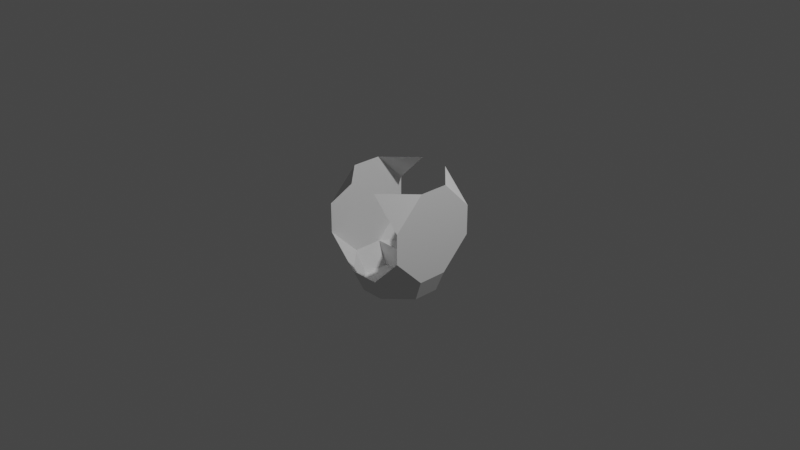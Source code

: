 # Source: aquila_node_s0p5_2.blend  (saved by Blender 3.1.7; exported with 4.5.12 LTS)
import bpy
from mathutils import Matrix  # noqa: F401  (used for matrix-valued properties, if any)

bpy.ops.wm.read_factory_settings(use_empty=True)
scene = bpy.context.scene
scene.name = 'Scene'

# ---- collections
col_collection = bpy.data.collections.new('Collection'); scene.collection.children.link(col_collection)

# ---- world
world_world = bpy.data.worlds.new('World'); scene.world = world_world
world_world.use_nodes = True; world_world.node_tree.nodes.clear()
_N = world_world.node_tree.nodes; _L = world_world.node_tree.links
n0 = _N.new('ShaderNodeOutputWorld'); n0.name = 'World Output'; n0.location = (300, 300)
n1 = _N.new('ShaderNodeBackground'); n1.name = 'Background'; n1.location = (10, 300)
n1.inputs[0].default_value = (0.05088, 0.05088, 0.05088, 1.0)
_L.new(n1.outputs[0], n0.inputs[0])
n0.is_active_output = True
world_world.color = (0.05088, 0.05088, 0.05088)
world_world.use_sun_shadow = False
world_world.sun_shadow_jitter_overblur = 0.0

# ---- cameras
cam_camera = bpy.data.cameras.new('Camera')
cam_camera.clip_end = 100.0
cam_camera.ortho_scale = 7.314

# ---- lights
light_light = bpy.data.lights.new('Light', 'POINT')
light_light.transmission_factor = 0.0
light_light.energy = 1000.0
light_light.shadow_soft_size = 0.1
light_light.shadow_maximum_resolution = 0.006
light_light.use_absolute_resolution = True

# ---- meshes
me_shellcollider_collider = bpy.data.meshes.new('shellCollider.collider')
me_shellcollider_collider.from_pydata([(-0.486, 0.162, 0.486), (-0.486, 0.486, 0.162), (-0.162, 0.486, 0.486), (-0.486, -0.162, -0.486), (-0.486, -0.486, -0.162), (-0.162, -0.486, -0.486), (-0.486, -0.486, 0.162), (-0.486, -0.162, 0.486), (-0.162, -0.486, 0.486), (0.162, 0.486, -0.486), (0.486, 0.162, -0.486), (0.486, 0.486, -0.162), (0.486, -0.162, -0.486), (0.162, -0.486, -0.486), (0.486, -0.486, -0.162), (-0.486, 0.162, -0.486), (-0.162, 0.486, -0.486), (-0.486, 0.486, -0.162), (0.486, -0.162, 0.486), (0.486, -0.486, 0.162), (0.162, -0.486, 0.486), (0.162, 0.486, 0.486), (0.486, 0.486, 0.162), (0.486, 0.162, 0.486), (0.3783, -0.1261, -0.7328), (0.1261, -0.3783, -0.7328), (-0.3783, -0.1261, -0.7328), (-0.1261, -0.3783, -0.7328), (-0.3783, 0.162, -0.7328), (0.3783, 0.162, -0.7328)], [], [(0, 1, 2), (4, 5, 3), (7, 8, 6), (10, 11, 9), (13, 14, 12), (16, 17, 15), (19, 20, 18), (22, 23, 21), (0, 7, 6, 4, 3, 15, 17, 1), (23, 22, 11, 10, 12, 14, 19, 18), (9, 16, 15, 10), (10, 15, 28, 29), (24, 29, 28, 26, 27, 25), (15, 3, 26, 28), (5, 13, 25, 27), (3, 5, 27, 26), (13, 12, 24, 25), (12, 10, 29, 24)])
me_shellcollider_collider.use_remesh_fix_poles = True
me_shellcollider_collider.use_remesh_preserve_attributes = False
me_shellcollider_collider.update()

# ---- objects
ob_light = bpy.data.objects.new('Light', light_light)
ob_camera = bpy.data.objects.new('Camera', cam_camera)
ob_freeiva = bpy.data.objects.new('FreeIva', None)
ob_shellcollider = bpy.data.objects.new('shellCollider', me_shellcollider_collider)

# ---- transforms, parenting, visibility, modifiers, constraints
ob_light.location = (4.076, 1.005, 5.904)
ob_light.rotation_euler = (0.6503, 0.05522, 1.866)
ob_light.lock_rotations_4d = False
ob_light.empty_display_type = 'ARROWS'
ob_light.color = (0.0, 0.0, 0.0, 0.0)
ob_light.lineart.crease_threshold = 0.0
ob_camera.location = (7.359, -6.926, 4.958)
ob_camera.rotation_euler = (1.109, 0.0, 0.8149)
ob_camera.lock_rotations_4d = False
ob_camera.empty_display_type = 'ARROWS'
ob_camera.color = (0.0, 0.0, 0.0, 0.0)
ob_camera.display_type = 'WIRE'
ob_camera.lineart.crease_threshold = 0.0
ob_freeiva.location = (0.0, 0.0, 0.0)
ob_freeiva.rotation_mode = 'QUATERNION'
ob_freeiva.rotation_quaternion = (1.0, 0.0, 0.0, 0.0)
ob_shellcollider.parent = ob_freeiva
ob_shellcollider.location = (0.0, 0.0, 0.0)
ob_shellcollider.rotation_mode = 'QUATERNION'
ob_shellcollider.rotation_quaternion = (1.0, 0.0, 0.0, 0.0)

# ---- collection membership
col_collection.objects.link(ob_light)
col_collection.objects.link(ob_camera)
col_collection.objects.link(ob_freeiva)
col_collection.objects.link(ob_shellcollider)

# ---- scene / render settings (as saved in the file)
scene.camera = ob_camera
scene.frame_start = 1; scene.frame_end = 250; scene.frame_set(1)
scene.render.engine = 'BLENDER_EEVEE_NEXT'
scene.cycles.sampling_pattern = 'TABULATED_SOBOL'
scene.cycles.use_light_tree = False
scene.view_settings.view_transform = 'Filmic'
bpy.context.view_layer.update()
